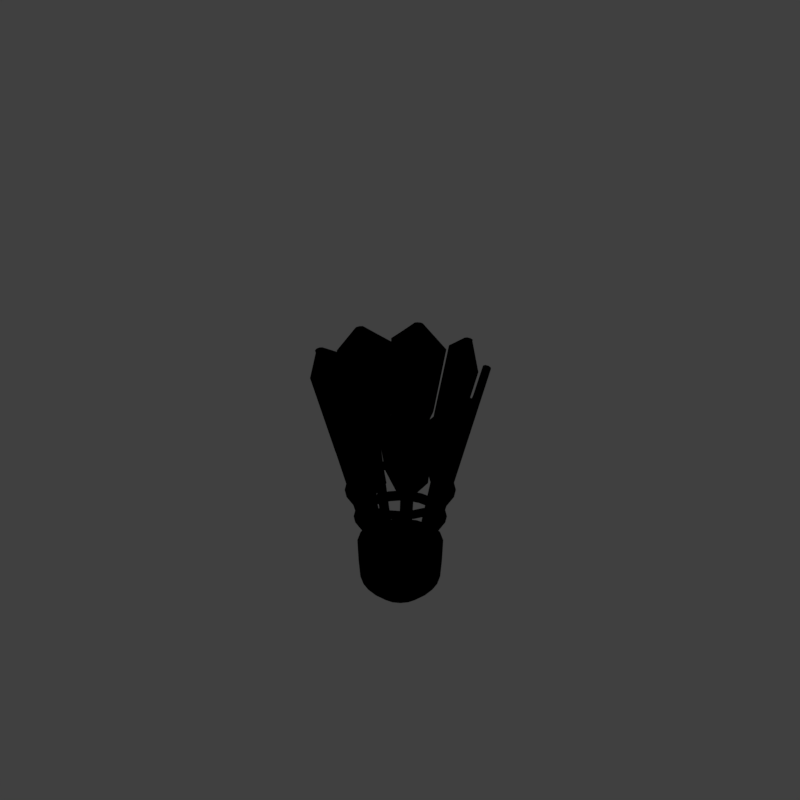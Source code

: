 # Source: badshut2_V001.blend  (saved by Blender 2.79.0; exported with 4.5.12 LTS)
import bpy
from mathutils import Matrix  # noqa: F401  (used for matrix-valued properties, if any)

bpy.ops.wm.read_factory_settings(use_empty=True)
scene = bpy.context.scene
scene.name = 'Scene'

# ---- collections
col_collection_1 = bpy.data.collections.new('Collection 1'); scene.collection.children.link(col_collection_1)

# ---- materials (node trees are filled in below, after node groups)
mat_white = bpy.data.materials.new('white')
mat_white.alpha_threshold = 0.0
mat_white.use_transparent_shadow = False
mat_white.roughness = 0.5
mat_material = bpy.data.materials.new('Material')
mat_material.alpha_threshold = 0.0
mat_material.use_transparent_shadow = False
mat_material.diffuse_color = (1.0, 0.1981, 0.1714, 1.0)
mat_material.roughness = 0.5
mat_material.specular_intensity = 1.0
mat_material_001 = bpy.data.materials.new('Material.001')
mat_material_001.alpha_threshold = 0.0
mat_material_001.use_transparent_shadow = False
mat_material_001.diffuse_color = (0.06525, 0.06525, 0.06525, 1.0)
mat_material_001.roughness = 0.5
mat_guide = bpy.data.materials.new('guide')
mat_guide.alpha_threshold = 0.0
mat_guide.use_transparent_shadow = False
mat_guide.diffuse_color = (1.0, 0.0, 0.004819, 1.0)
mat_guide.roughness = 0.5

# ---- material node trees

# ---- world
world_world = bpy.data.worlds.new('World'); scene.world = world_world
world_world.color = (0.05088, 0.05088, 0.05088)
world_world.use_sun_shadow = False
world_world.sun_shadow_jitter_overblur = 0.0
world_world.cycles.sampling_method = 'MANUAL'
world_world.light_settings.distance = 0.0

# ---- cameras
cam_camera = bpy.data.cameras.new('Camera')
cam_camera.type = 'ORTHO'
cam_camera.sensor_fit = 'HORIZONTAL'
cam_camera.clip_start = 220.0
cam_camera.clip_end = 340.0
cam_camera.lens = 35.0
cam_camera.sensor_width = 1.0
cam_camera.sensor_height = 18.0
cam_camera.ortho_scale = 8.486
cam_camera.shift_x = -0.000345
cam_camera.shift_y = 0.25
cam_camera.dof.focus_distance = 0.0
cam_camera.dof.aperture_fstop = 128.0
cam_camera.dof.aperture_blades = 6

# ---- lights
light_lightdome = bpy.data.lights.new('LightDome', 'SUN')
light_lightdome.transmission_factor = 0.0
light_lightdome.angle = 0.1993
light_lightdome.energy = 0.1
light_lightdome.shadow_buffer_clip_start = 0.5
light_lightdome.shadow_soft_size = 0.1
light_lightdome.shadow_cascade_max_distance = 1000.0
light_fillerlight = bpy.data.lights.new('FillerLight', 'SUN')
light_fillerlight.transmission_factor = 0.0
light_fillerlight.angle = 0.9273
light_fillerlight.energy = 0.5
light_fillerlight.shadow_buffer_clip_start = 0.5
light_fillerlight.shadow_soft_size = 0.5
light_fillerlight.shadow_cascade_max_distance = 1000.0
light_mainlight = bpy.data.lights.new('MainLight', 'SUN')
light_mainlight.transmission_factor = 0.0
light_mainlight.angle = 0.9273
light_mainlight.energy = 1.3
light_mainlight.shadow_buffer_clip_start = 0.5
light_mainlight.shadow_soft_size = 0.5
light_mainlight.shadow_cascade_max_distance = 1000.0

# ---- meshes
me_torus_001 = bpy.data.meshes.new('Torus.001')
me_torus_001.from_pydata([(0.4967, -4.026e-09, 0.0), (0.5123, -1.879e-09, -0.03599), (0.56, 1.624e-09, -0.04566), (0.5921, 3.113e-09, 1.667e-17), (0.56, 1.624e-09, 0.04566), (0.5123, -1.879e-09, 0.03599), (0.4798, 0.1286, 0.0), (0.4948, 0.1326, -0.03599), (0.5409, 0.1449, -0.04566), (0.5719, 0.1532, 1.667e-17), (0.5409, 0.1449, 0.04566), (0.4948, 0.1326, 0.03599), (0.4302, 0.2484, 0.0), (0.4437, 0.2561, -0.03599), (0.485, 0.28, -0.04566), (0.5127, 0.296, 1.667e-17), (0.485, 0.28, 0.04566), (0.4437, 0.2561, 0.03599), (0.3512, 0.3512, 0.0), (0.3622, 0.3622, -0.03599), (0.396, 0.396, -0.04566), (0.4187, 0.4187, 1.667e-17), (0.396, 0.396, 0.04566), (0.3622, 0.3622, 0.03599), (0.2484, 0.4302, 0.0), (0.2561, 0.4437, -0.03599), (0.28, 0.485, -0.04566), (0.296, 0.5127, 1.667e-17), (0.28, 0.485, 0.04566), (0.2561, 0.4437, 0.03599), (0.1286, 0.4798, 0.0), (0.1326, 0.4948, -0.03599), (0.1449, 0.5409, -0.04566), (0.1532, 0.5719, 1.667e-17), (0.1449, 0.5409, 0.04566), (0.1326, 0.4948, 0.03599), (3.672e-08, 0.4967, 0.0), (3.873e-08, 0.5123, -0.03599), (4.391e-08, 0.56, -0.04566), (4.601e-08, 0.5921, 1.667e-17), (4.391e-08, 0.56, 0.04566), (3.874e-08, 0.5123, 0.03599), (-0.1286, 0.4798, 0.0), (-0.1326, 0.4948, -0.03599), (-0.1449, 0.5409, -0.04566), (-0.1532, 0.5719, 1.667e-17), (-0.1449, 0.5409, 0.04566), (-0.1326, 0.4948, 0.03599), (-0.2484, 0.4302, 0.0), (-0.2561, 0.4437, -0.03599), (-0.28, 0.485, -0.04566), (-0.296, 0.5127, 1.667e-17), (-0.28, 0.485, 0.04566), (-0.2561, 0.4437, 0.03599), (-0.3512, 0.3512, 0.0), (-0.3622, 0.3622, -0.03599), (-0.396, 0.396, -0.04566), (-0.4187, 0.4187, 1.667e-17), (-0.396, 0.396, 0.04566), (-0.3622, 0.3622, 0.03599), (-0.4302, 0.2484, 0.0), (-0.4437, 0.2561, -0.03599), (-0.485, 0.28, -0.04566), (-0.5127, 0.296, 1.667e-17), (-0.485, 0.28, 0.04566), (-0.4437, 0.2561, 0.03599), (-0.4798, 0.1286, 0.0), (-0.4948, 0.1326, -0.03599), (-0.5409, 0.1449, -0.04566), (-0.5719, 0.1532, 1.667e-17), (-0.5409, 0.1449, 0.04566), (-0.4948, 0.1326, 0.03599), (-0.4967, 5.152e-08, 0.0), (-0.5123, 4.986e-08, -0.03599), (-0.56, 4.557e-08, -0.04566), (-0.5921, 4.204e-08, 1.667e-17), (-0.56, 4.557e-08, 0.04566), (-0.5123, 4.985e-08, 0.03599), (-0.4798, -0.1286, 0.0), (-0.4948, -0.1326, -0.03599), (-0.5409, -0.1449, -0.04566), (-0.5719, -0.1532, 1.667e-17), (-0.5409, -0.1449, 0.04566), (-0.4948, -0.1326, 0.03599), (-0.4302, -0.2484, 0.0), (-0.4437, -0.2561, -0.03599), (-0.485, -0.28, -0.04566), (-0.5127, -0.296, 1.667e-17), (-0.485, -0.28, 0.04566), (-0.4437, -0.2561, 0.03599), (-0.3512, -0.3512, 0.0), (-0.3622, -0.3622, -0.03599), (-0.396, -0.396, -0.04566), (-0.4187, -0.4187, 1.667e-17), (-0.396, -0.396, 0.04566), (-0.3622, -0.3622, 0.03599), (-0.2484, -0.4302, 0.0), (-0.2561, -0.4437, -0.03599), (-0.28, -0.485, -0.04566), (-0.296, -0.5127, 1.667e-17), (-0.28, -0.485, 0.04566), (-0.2561, -0.4437, 0.03599), (-0.1286, -0.4798, 0.0), (-0.1326, -0.4948, -0.03599), (-0.1449, -0.5409, -0.04566), (-0.1532, -0.5719, 1.667e-17), (-0.1449, -0.5409, 0.04566), (-0.1326, -0.4948, 0.03599), (7.537e-08, -0.4967, 0.0), (6.226e-08, -0.5123, -0.03599), (3.369e-08, -0.56, -0.04566), (2.277e-08, -0.5921, 1.667e-17), (3.367e-08, -0.56, 0.04566), (6.226e-08, -0.5123, 0.03599), (0.1286, -0.4798, 0.0), (0.1326, -0.4948, -0.03599), (0.1449, -0.5409, -0.04566), (0.1532, -0.5719, 1.667e-17), (0.1449, -0.5409, 0.04566), (0.1326, -0.4948, 0.03599), (0.2484, -0.4302, 0.0), (0.2561, -0.4437, -0.03599), (0.28, -0.485, -0.04566), (0.296, -0.5127, 1.667e-17), (0.28, -0.485, 0.04566), (0.2561, -0.4437, 0.03599), (0.3512, -0.3512, 0.0), (0.3622, -0.3622, -0.03599), (0.396, -0.396, -0.04566), (0.4187, -0.4187, 1.667e-17), (0.396, -0.396, 0.04566), (0.3622, -0.3622, 0.03599), (0.4302, -0.2484, 0.0), (0.4437, -0.2561, -0.03599), (0.485, -0.28, -0.04566), (0.5127, -0.296, 1.667e-17), (0.485, -0.28, 0.04566), (0.4437, -0.2561, 0.03599), (0.4798, -0.1286, 0.0), (0.4948, -0.1326, -0.03599), (0.5409, -0.1449, -0.04566), (0.5719, -0.1532, 1.667e-17), (0.5409, -0.1449, 0.04566), (0.4948, -0.1326, 0.03599)], [], [(0, 6, 7, 1), (1, 7, 8, 2), (2, 8, 9, 3), (3, 9, 10, 4), (4, 10, 11, 5), (5, 11, 6, 0), (6, 12, 13, 7), (7, 13, 14, 8), (8, 14, 15, 9), (9, 15, 16, 10), (10, 16, 17, 11), (11, 17, 12, 6), (12, 18, 19, 13), (13, 19, 20, 14), (14, 20, 21, 15), (15, 21, 22, 16), (16, 22, 23, 17), (17, 23, 18, 12), (18, 24, 25, 19), (19, 25, 26, 20), (20, 26, 27, 21), (21, 27, 28, 22), (22, 28, 29, 23), (23, 29, 24, 18), (24, 30, 31, 25), (25, 31, 32, 26), (26, 32, 33, 27), (27, 33, 34, 28), (28, 34, 35, 29), (29, 35, 30, 24), (30, 36, 37, 31), (31, 37, 38, 32), (32, 38, 39, 33), (33, 39, 40, 34), (34, 40, 41, 35), (35, 41, 36, 30), (36, 42, 43, 37), (37, 43, 44, 38), (38, 44, 45, 39), (39, 45, 46, 40), (40, 46, 47, 41), (41, 47, 42, 36), (42, 48, 49, 43), (43, 49, 50, 44), (44, 50, 51, 45), (45, 51, 52, 46), (46, 52, 53, 47), (47, 53, 48, 42), (48, 54, 55, 49), (49, 55, 56, 50), (50, 56, 57, 51), (51, 57, 58, 52), (52, 58, 59, 53), (53, 59, 54, 48), (54, 60, 61, 55), (55, 61, 62, 56), (56, 62, 63, 57), (57, 63, 64, 58), (58, 64, 65, 59), (59, 65, 60, 54), (60, 66, 67, 61), (61, 67, 68, 62), (62, 68, 69, 63), (63, 69, 70, 64), (64, 70, 71, 65), (65, 71, 66, 60), (66, 72, 73, 67), (67, 73, 74, 68), (68, 74, 75, 69), (69, 75, 76, 70), (70, 76, 77, 71), (71, 77, 72, 66), (72, 78, 79, 73), (73, 79, 80, 74), (74, 80, 81, 75), (75, 81, 82, 76), (76, 82, 83, 77), (77, 83, 78, 72), (78, 84, 85, 79), (79, 85, 86, 80), (80, 86, 87, 81), (81, 87, 88, 82), (82, 88, 89, 83), (83, 89, 84, 78), (84, 90, 91, 85), (85, 91, 92, 86), (86, 92, 93, 87), (87, 93, 94, 88), (88, 94, 95, 89), (89, 95, 90, 84), (90, 96, 97, 91), (91, 97, 98, 92), (92, 98, 99, 93), (93, 99, 100, 94), (94, 100, 101, 95), (95, 101, 96, 90), (96, 102, 103, 97), (97, 103, 104, 98), (98, 104, 105, 99), (99, 105, 106, 100), (100, 106, 107, 101), (101, 107, 102, 96), (102, 108, 109, 103), (103, 109, 110, 104), (104, 110, 111, 105), (105, 111, 112, 106), (106, 112, 113, 107), (107, 113, 108, 102), (108, 114, 115, 109), (109, 115, 116, 110), (110, 116, 117, 111), (111, 117, 118, 112), (112, 118, 119, 113), (113, 119, 114, 108), (114, 120, 121, 115), (115, 121, 122, 116), (116, 122, 123, 117), (117, 123, 124, 118), (118, 124, 125, 119), (119, 125, 120, 114), (120, 126, 127, 121), (121, 127, 128, 122), (122, 128, 129, 123), (123, 129, 130, 124), (124, 130, 131, 125), (125, 131, 126, 120), (126, 132, 133, 127), (127, 133, 134, 128), (128, 134, 135, 129), (129, 135, 136, 130), (130, 136, 137, 131), (131, 137, 132, 126), (132, 138, 139, 133), (133, 139, 140, 134), (134, 140, 141, 135), (135, 141, 142, 136), (136, 142, 143, 137), (137, 143, 138, 132), (138, 0, 1, 139), (139, 1, 2, 140), (140, 2, 3, 141), (141, 3, 4, 142), (142, 4, 5, 143), (143, 5, 0, 138)])
me_torus_001.polygons.foreach_set('use_smooth', [True] * 144)
me_torus_001.materials.append(mat_white)
me_torus_001.use_remesh_preserve_volume = False
me_torus_001.use_remesh_preserve_attributes = False
me_torus_001.use_mirror_vertex_groups = False
me_torus_001.update()
me_torus = bpy.data.meshes.new('Torus')
me_torus.from_pydata([(0.4782, -2.535e-09, 0.0), (0.5011, -8.127e-10, -0.05072), (0.5675, 1.397e-09, -0.06254), (0.6106, 2.207e-09, 1.667e-17), (0.5675, 1.411e-09, 0.06254), (0.5011, -8.127e-10, 0.05072), (0.4619, 0.1238, 1.864e-10), (0.484, 0.1297, -0.05072), (0.5482, 0.1469, -0.06254), (0.5898, 0.158, 1.667e-17), (0.5482, 0.1469, 0.06254), (0.484, 0.1297, 0.05072), (0.4141, 0.2391, 1.864e-10), (0.434, 0.2505, -0.05072), (0.4915, 0.2838, -0.06254), (0.5288, 0.3053, 1.667e-17), (0.4915, 0.2838, 0.06254), (0.434, 0.2505, 0.05072), (0.3381, 0.3381, 1.864e-10), (0.3543, 0.3543, -0.05072), (0.4013, 0.4013, -0.06254), (0.4317, 0.4317, 1.667e-17), (0.4013, 0.4013, 0.06254), (0.3543, 0.3543, 0.05072), (0.2391, 0.4141, 1.864e-10), (0.2505, 0.434, -0.05072), (0.2838, 0.4915, -0.06254), (0.3053, 0.5288, -2.265e-10), (0.2838, 0.4915, 0.06254), (0.2505, 0.434, 0.05072), (0.1238, 0.4619, 5.593e-10), (0.1297, 0.484, -0.05072), (0.1469, 0.5482, -0.06254), (0.158, 0.5898, 1.667e-17), (0.1469, 0.5482, 0.06254), (0.1297, 0.484, 0.05072), (3.728e-08, 0.4782, 5.593e-10), (3.954e-08, 0.5011, -0.05072), (4.551e-08, 0.5675, -0.06254), (4.816e-08, 0.6106, 1.667e-17), (4.556e-08, 0.5675, 0.06254), (3.952e-08, 0.5011, 0.05072), (-0.1238, 0.4619, 0.0), (-0.1297, 0.484, -0.05072), (-0.1469, 0.5482, -0.06254), (-0.158, 0.5898, 1.667e-17), (-0.1469, 0.5482, 0.06254), (-0.1297, 0.484, 0.05072), (-0.2391, 0.4141, 1.864e-10), (-0.2505, 0.434, -0.05072), (-0.2838, 0.4915, -0.06254), (-0.3053, 0.5288, -2.265e-10), (-0.2838, 0.4915, 0.06254), (-0.2505, 0.434, 0.05072), (-0.3381, 0.3381, 0.0), (-0.3543, 0.3543, -0.05072), (-0.4013, 0.4013, -0.06254), (-0.4317, 0.4317, 1.667e-17), (-0.4013, 0.4013, 0.06254), (-0.3543, 0.3543, 0.05072), (-0.4141, 0.2391, 1.864e-10), (-0.434, 0.2505, -0.05072), (-0.4915, 0.2838, -0.06254), (-0.5288, 0.3053, 1.667e-17), (-0.4915, 0.2838, 0.06254), (-0.434, 0.2505, 0.05072), (-0.4619, 0.1238, -1.864e-10), (-0.484, 0.1297, -0.05072), (-0.5482, 0.1469, -0.06254), (-0.5898, 0.158, 1.667e-17), (-0.5482, 0.1469, 0.06254), (-0.484, 0.1297, 0.05072), (-0.4782, 5.217e-08, -1.864e-10), (-0.5011, 5.026e-08, -0.05072), (-0.5675, 4.585e-08, -0.06254), (-0.6106, 4.227e-08, 1.667e-17), (-0.5675, 4.584e-08, 0.06254), (-0.5011, 5.024e-08, 0.05072), (-0.4619, -0.1238, -1.864e-10), (-0.484, -0.1297, -0.05072), (-0.5482, -0.1469, -0.06254), (-0.5898, -0.158, 1.667e-17), (-0.5482, -0.1469, 0.06254), (-0.484, -0.1297, 0.05072), (-0.4141, -0.2391, -1.864e-10), (-0.434, -0.2505, -0.05072), (-0.4915, -0.2838, -0.06254), (-0.5288, -0.3053, 1.667e-17), (-0.4915, -0.2838, 0.06254), (-0.434, -0.2505, 0.05072), (-0.3381, -0.3381, -1.864e-10), (-0.3543, -0.3543, -0.05072), (-0.4013, -0.4013, -0.06254), (-0.4317, -0.4317, 1.667e-17), (-0.4013, -0.4013, 0.06254), (-0.3543, -0.3543, 0.05072), (-0.2391, -0.4141, 0.0), (-0.2505, -0.434, -0.05072), (-0.2838, -0.4915, -0.06254), (-0.3053, -0.5288, 1.667e-17), (-0.2838, -0.4915, 0.06254), (-0.2505, -0.434, 0.05072), (-0.1238, -0.4619, 0.0), (-0.1297, -0.484, -0.05072), (-0.1469, -0.5482, -0.06254), (-0.158, -0.5898, 1.667e-17), (-0.1469, -0.5482, 0.06254), (-0.1297, -0.484, 0.05072), (7.677e-08, -0.4782, 0.0), (6.348e-08, -0.5011, -0.05072), (3.335e-08, -0.5675, -0.06254), (2.107e-08, -0.6106, 1.667e-17), (3.329e-08, -0.5675, 0.06254), (6.347e-08, -0.5011, 0.05072), (0.1238, -0.4619, 0.0), (0.1297, -0.484, -0.05072), (0.1469, -0.5482, -0.06254), (0.158, -0.5898, 1.667e-17), (0.1469, -0.5482, 0.06254), (0.1297, -0.484, 0.05072), (0.2391, -0.4141, 0.0), (0.2505, -0.434, -0.05072), (0.2838, -0.4915, -0.06254), (0.3053, -0.5288, 1.667e-17), (0.2838, -0.4915, 0.06254), (0.2505, -0.434, 0.05072), (0.3381, -0.3381, 1.864e-10), (0.3543, -0.3543, -0.05072), (0.4013, -0.4013, -0.06254), (0.4317, -0.4317, -2.265e-10), (0.4013, -0.4013, 0.06254), (0.3543, -0.3543, 0.05072), (0.4141, -0.2391, 0.0), (0.434, -0.2505, -0.05072), (0.4915, -0.2838, -0.06254), (0.5288, -0.3053, 1.667e-17), (0.4915, -0.2838, 0.06254), (0.434, -0.2505, 0.05072), (0.4619, -0.1238, 0.0), (0.484, -0.1297, -0.05072), (0.5482, -0.1469, -0.06254), (0.5898, -0.158, 1.667e-17), (0.5482, -0.1469, 0.06254), (0.484, -0.1297, 0.05072)], [], [(0, 6, 7, 1), (1, 7, 8, 2), (2, 8, 9, 3), (3, 9, 10, 4), (4, 10, 11, 5), (5, 11, 6, 0), (6, 12, 13, 7), (7, 13, 14, 8), (8, 14, 15, 9), (9, 15, 16, 10), (10, 16, 17, 11), (11, 17, 12, 6), (12, 18, 19, 13), (13, 19, 20, 14), (14, 20, 21, 15), (15, 21, 22, 16), (16, 22, 23, 17), (17, 23, 18, 12), (18, 24, 25, 19), (19, 25, 26, 20), (20, 26, 27, 21), (21, 27, 28, 22), (22, 28, 29, 23), (23, 29, 24, 18), (24, 30, 31, 25), (25, 31, 32, 26), (26, 32, 33, 27), (27, 33, 34, 28), (28, 34, 35, 29), (29, 35, 30, 24), (30, 36, 37, 31), (31, 37, 38, 32), (32, 38, 39, 33), (33, 39, 40, 34), (34, 40, 41, 35), (35, 41, 36, 30), (36, 42, 43, 37), (37, 43, 44, 38), (38, 44, 45, 39), (39, 45, 46, 40), (40, 46, 47, 41), (41, 47, 42, 36), (42, 48, 49, 43), (43, 49, 50, 44), (44, 50, 51, 45), (45, 51, 52, 46), (46, 52, 53, 47), (47, 53, 48, 42), (48, 54, 55, 49), (49, 55, 56, 50), (50, 56, 57, 51), (51, 57, 58, 52), (52, 58, 59, 53), (53, 59, 54, 48), (54, 60, 61, 55), (55, 61, 62, 56), (56, 62, 63, 57), (57, 63, 64, 58), (58, 64, 65, 59), (59, 65, 60, 54), (60, 66, 67, 61), (61, 67, 68, 62), (62, 68, 69, 63), (63, 69, 70, 64), (64, 70, 71, 65), (65, 71, 66, 60), (66, 72, 73, 67), (67, 73, 74, 68), (68, 74, 75, 69), (69, 75, 76, 70), (70, 76, 77, 71), (71, 77, 72, 66), (72, 78, 79, 73), (73, 79, 80, 74), (74, 80, 81, 75), (75, 81, 82, 76), (76, 82, 83, 77), (77, 83, 78, 72), (78, 84, 85, 79), (79, 85, 86, 80), (80, 86, 87, 81), (81, 87, 88, 82), (82, 88, 89, 83), (83, 89, 84, 78), (84, 90, 91, 85), (85, 91, 92, 86), (86, 92, 93, 87), (87, 93, 94, 88), (88, 94, 95, 89), (89, 95, 90, 84), (90, 96, 97, 91), (91, 97, 98, 92), (92, 98, 99, 93), (93, 99, 100, 94), (94, 100, 101, 95), (95, 101, 96, 90), (96, 102, 103, 97), (97, 103, 104, 98), (98, 104, 105, 99), (99, 105, 106, 100), (100, 106, 107, 101), (101, 107, 102, 96), (102, 108, 109, 103), (103, 109, 110, 104), (104, 110, 111, 105), (105, 111, 112, 106), (106, 112, 113, 107), (107, 113, 108, 102), (108, 114, 115, 109), (109, 115, 116, 110), (110, 116, 117, 111), (111, 117, 118, 112), (112, 118, 119, 113), (113, 119, 114, 108), (114, 120, 121, 115), (115, 121, 122, 116), (116, 122, 123, 117), (117, 123, 124, 118), (118, 124, 125, 119), (119, 125, 120, 114), (120, 126, 127, 121), (121, 127, 128, 122), (122, 128, 129, 123), (123, 129, 130, 124), (124, 130, 131, 125), (125, 131, 126, 120), (126, 132, 133, 127), (127, 133, 134, 128), (128, 134, 135, 129), (129, 135, 136, 130), (130, 136, 137, 131), (131, 137, 132, 126), (132, 138, 139, 133), (133, 139, 140, 134), (134, 140, 141, 135), (135, 141, 142, 136), (136, 142, 143, 137), (137, 143, 138, 132), (138, 0, 1, 139), (139, 1, 2, 140), (140, 2, 3, 141), (141, 3, 4, 142), (142, 4, 5, 143), (143, 5, 0, 138)])
me_torus.polygons.foreach_set('use_smooth', [True] * 144)
me_torus.materials.append(mat_white)
me_torus.use_remesh_preserve_volume = False
me_torus.use_remesh_preserve_attributes = False
me_torus.use_mirror_vertex_groups = False
me_torus.update()
me_cylinder_001 = bpy.data.meshes.new('Cylinder.001')
me_cylinder_001.from_pydata([(-4.955e-08, 0.05, 0.0), (-4.955e-08, 0.05, 2.0), (0.03536, 0.03536, 0.0), (0.03536, 0.03536, 2.0), (0.05, 4.892e-09, 0.0), (0.05, 4.892e-09, 2.0), (0.03536, -0.03536, 0.0), (0.03536, -0.03536, 2.0), (-5.392e-08, -0.05, 0.0), (-5.392e-08, -0.05, 2.0), (-0.03536, -0.03536, 0.0), (-0.03536, -0.03536, 2.0), (-0.05, 7.674e-09, 0.0), (-0.05, 7.674e-09, 2.0), (-0.03536, 0.03536, 0.0), (-0.03536, 0.03536, 2.0), (0.05, 4.892e-09, 2.0), (0.05, 4.892e-09, 0.0), (0.03536, -0.03536, 0.0), (0.03536, -0.03536, 2.0), (-0.05, 7.674e-09, 2.0), (-0.05, 7.674e-09, 0.0), (-0.03536, 0.03536, 0.0), (-0.03536, 0.03536, 2.0), (-4.955e-08, 0.05, 1.0), (0.03536, 0.03536, 1.0), (0.05, 4.892e-09, 1.0), (0.03536, -0.03536, 1.0), (-5.392e-08, -0.05, 1.0), (-0.03536, -0.03536, 1.0), (-0.05, 7.674e-09, 1.0), (-0.03536, 0.03536, 1.0), (0.05, 4.892e-09, 1.0), (0.03536, -0.03536, 1.0), (-0.05, 7.674e-09, 1.0), (-0.03536, 0.03536, 1.0), (0.2061, -0.1061, 2.226), (0.2207, -0.07071, 2.226), (-0.2061, 0.1061, 2.226), (-0.2207, 0.07071, 2.226), (0.2207, -0.07071, 1.226), (0.2061, -0.1061, 1.226), (-0.2207, 0.07071, 1.226), (-0.2061, 0.1061, 1.226)], [], [(24, 1, 3, 25), (25, 3, 5, 26), (27, 6, 18, 33), (27, 7, 9, 28), (28, 9, 11, 29), (29, 11, 13, 30), (3, 1, 15, 13, 11, 9, 7, 5), (13, 15, 23, 20), (31, 15, 1, 24), (0, 2, 4, 6, 8, 10, 12, 14), (32, 16, 37, 40), (16, 19, 36, 37), (30, 13, 20, 34), (6, 4, 17, 18), (31, 14, 22, 35), (14, 12, 21, 22), (5, 7, 19, 16), (26, 5, 16, 32), (4, 26, 32, 17), (15, 31, 35, 23), (12, 30, 34, 21), (21, 34, 35, 22), (17, 32, 33, 18), (14, 31, 24, 0), (10, 29, 30, 12), (8, 28, 29, 10), (6, 27, 28, 8), (7, 27, 33, 19), (2, 25, 26, 4), (0, 24, 25, 2), (40, 37, 36, 41), (42, 39, 38, 43), (35, 34, 42, 43), (23, 35, 43, 38), (19, 33, 41, 36), (33, 32, 40, 41), (20, 23, 38, 39), (34, 20, 39, 42)])
me_cylinder_001.polygons.foreach_set('use_smooth', [True] * 38)
me_cylinder_001.materials.append(mat_white)
me_cylinder_001.use_remesh_preserve_volume = False
me_cylinder_001.use_remesh_preserve_attributes = False
me_cylinder_001.use_mirror_vertex_groups = False
me_cylinder_001.update()
me_cylinder = bpy.data.meshes.new('Cylinder')
me_cylinder.from_pydata([(0.1189, 0.3403, 0.004901), (0.357, 0.9093, 2.154), (0.1565, 0.3247, 0.004901), (0.3905, 0.8954, 2.154), (0.1725, 0.2881, 0.01291), (0.4047, 0.8629, 2.162), (0.1576, 0.252, 0.02423), (0.3914, 0.8308, 2.172), (0.1204, 0.2375, 0.03224), (0.3584, 0.8178, 2.179), (0.08278, 0.253, 0.03224), (0.3249, 0.8317, 2.179), (0.06677, 0.2896, 0.02423), (0.3106, 0.8642, 2.172), (0.08174, 0.3257, 0.01291), (0.324, 0.8964, 2.162), (0.1895, 0.5188, 0.6732), (0.2328, 0.5008, 0.6732), (0.2651, 0.5064, 0.8634), (0.2566, 0.486, 0.8698), (0.1978, 0.4163, 0.6997), (0.1545, 0.4343, 0.6997), (0.1622, 0.5251, 0.8698), (0.1707, 0.5456, 0.8634), (0.5991, 0.5991, 1.966), (0.6161, 0.6227, 1.957), (0.09181, 0.9564, 1.966), (0.07484, 0.9328, 1.975), (0.4528, 0.5093, 1.276), (0.441, 0.4808, 1.285), (0.0139, 0.6511, 1.105), (0.02843, 0.6862, 1.094)], [], [(16, 1, 3, 17), (17, 3, 5, 18), (19, 7, 9, 20), (20, 9, 11, 21), (21, 11, 13, 22), (3, 1, 15, 13, 11, 9, 7, 5), (23, 15, 1, 16), (0, 2, 4, 6, 8, 10, 12, 14), (18, 5, 25, 28), (5, 7, 24, 25), (12, 22, 23, 14), (4, 18, 19, 6), (14, 23, 16, 0), (10, 21, 22, 12), (8, 20, 21, 10), (6, 19, 20, 8), (2, 17, 18, 4), (0, 16, 17, 2), (28, 25, 24, 29), (30, 27, 26, 31), (23, 22, 30, 31), (15, 23, 31, 26), (7, 19, 29, 24), (19, 18, 28, 29), (13, 15, 26, 27), (22, 13, 27, 30)])
me_cylinder.polygons.foreach_set('use_smooth', [True] * 26)
me_cylinder.materials.append(mat_white)
me_cylinder.use_remesh_preserve_volume = False
me_cylinder.use_remesh_preserve_attributes = False
me_cylinder.use_mirror_vertex_groups = False
me_cylinder.update()
me_sphere = bpy.data.meshes.new('Sphere')
me_sphere.from_pydata([(-3.493e-09, 0.2639, 0.4858), (5.468e-09, 0.5043, 0.2861), (-2.116e-09, 0.5268, 0.08876), (-0.2076, 0.5011, -0.1558), (-0.3835, 0.3835, -0.1558), (-3.224e-08, 9.081e-08, 0.5566), (0.101, 0.2438, 0.4858), (0.193, 0.4659, 0.2861), (0.2016, 0.4867, 0.08876), (-0.5011, 0.2076, -0.1558), (0.1866, 0.1866, 0.4858), (0.3566, 0.3566, 0.2861), (0.3725, 0.3725, 0.08876), (-0.5424, 3.858e-07, -0.1558), (-0.5011, -0.2076, -0.1558), (0.2438, 0.101, 0.4858), (0.4659, 0.193, 0.2861), (0.4867, 0.2016, 0.08876), (0.0, 1.937e-07, -0.1558), (-0.3835, -0.3835, -0.1558), (0.2639, 1.965e-07, 0.4858), (0.5043, 1.325e-07, 0.2861), (0.5268, 1.324e-07, 0.08876), (-0.2076, -0.5011, -0.1558), (-1.775e-07, -0.5424, -0.1558), (0.2438, -0.101, 0.4858), (0.4659, -0.193, 0.2861), (0.4867, -0.2016, 0.08876), (0.2076, -0.5011, -0.1558), (0.1866, -0.1866, 0.4858), (0.3566, -0.3566, 0.2861), (0.3725, -0.3725, 0.08876), (0.3835, -0.3835, -0.1558), (0.5011, -0.2076, -0.1558), (0.101, -0.2438, 0.4858), (0.193, -0.4659, 0.2861), (0.2016, -0.4867, 0.08876), (0.5424, 6.254e-08, -0.1558), (-5.362e-08, -0.2639, 0.4858), (-1.845e-07, -0.5043, 0.2861), (-1.715e-07, -0.5268, 0.08876), (0.5011, 0.2076, -0.1558), (0.3835, 0.3835, -0.1558), (-0.101, -0.2438, 0.4858), (-0.193, -0.4659, 0.2861), (-0.2016, -0.4867, 0.08876), (0.2076, 0.5011, -0.1558), (-0.1866, -0.1866, 0.4858), (-0.3566, -0.3566, 0.2861), (-0.3725, -0.3725, 0.08876), (-6.541e-10, 0.5424, -0.1558), (-0.2438, -0.101, 0.4858), (-0.4659, -0.193, 0.2861), (-0.4867, -0.2016, 0.08876), (-0.2639, 2.787e-07, 0.4858), (-0.5043, 4.3e-07, 0.2861), (-0.5268, 4.254e-07, 0.08876), (-0.2438, 0.101, 0.4858), (-0.4659, 0.193, 0.2861), (-0.4867, 0.2016, 0.08876), (-0.1866, 0.1866, 0.4858), (-0.3566, 0.3566, 0.2861), (-0.3725, 0.3725, 0.08876), (-0.101, 0.2438, 0.4858), (-0.193, 0.4659, 0.2861), (-0.2016, 0.4867, 0.08876), (-0.2059, 0.4972, -0.08128), (-0.3805, 0.3805, -0.08128), (-0.4972, 0.2059, -0.08128), (-0.5382, 3.988e-07, -0.08128), (-0.4972, -0.2059, -0.08128), (-0.3805, -0.3805, -0.08128), (-0.2059, -0.4972, -0.08128), (-1.758e-07, -0.5382, -0.08128), (0.2059, -0.4972, -0.08128), (0.3805, -0.3805, -0.08128), (0.4972, -0.2059, -0.08128), (0.5382, 8.047e-08, -0.08128), (0.4972, 0.2059, -0.08128), (0.3805, 0.3805, -0.08128), (0.2059, 0.4972, -0.08128), (-6.541e-10, 0.5382, -0.08128), (9.912e-10, 0.4376, 0.3695), (0.1674, 0.4043, 0.3695), (0.3094, 0.3094, 0.3695), (0.4042, 0.1674, 0.3695), (0.4376, 1.506e-07, 0.3695), (0.4042, -0.1674, 0.3695), (0.3094, -0.3094, 0.3695), (0.1674, -0.4042, 0.3695), (-1.278e-07, -0.4376, 0.3695), (-0.1674, -0.4042, 0.3695), (-0.3094, -0.3094, 0.3695), (-0.4042, -0.1674, 0.3695), (-0.4376, 3.551e-07, 0.3695), (-0.4042, 0.1674, 0.3695), (-0.3094, 0.3094, 0.3695), (-0.1674, 0.4042, 0.3695)], [], [(80, 8, 12, 79), (82, 0, 6, 83), (2, 1, 7, 8), (0, 5, 6), (83, 6, 10, 84), (8, 7, 11, 12), (6, 5, 10), (79, 12, 17, 78), (12, 11, 16, 17), (10, 5, 15), (78, 17, 22, 77), (84, 10, 15, 85), (15, 5, 20), (77, 22, 27, 76), (85, 15, 20, 86), (17, 16, 21, 22), (18, 33, 32), (76, 27, 31, 75), (86, 20, 25, 87), (18, 37, 33), (18, 28, 24), (22, 21, 26, 27), (20, 5, 25), (18, 13, 9), (18, 23, 19), (27, 26, 30, 31), (25, 5, 29), (18, 32, 28), (18, 14, 13), (75, 31, 36, 74), (87, 25, 29, 88), (18, 4, 3), (31, 30, 35, 36), (29, 5, 34), (18, 9, 4), (74, 36, 40, 73), (88, 29, 34, 89), (67, 62, 65, 66), (18, 24, 23), (73, 40, 45, 72), (89, 34, 38, 90), (68, 59, 62, 67), (36, 35, 39, 40), (34, 5, 38), (72, 45, 49, 71), (90, 38, 43, 91), (65, 2, 81, 66), (40, 39, 44, 45), (38, 5, 43), (69, 56, 59, 68), (70, 53, 56, 69), (71, 49, 53, 70), (45, 44, 48, 49), (43, 5, 47), (91, 43, 47, 92), (49, 48, 52, 53), (47, 5, 51), (92, 47, 51, 93), (93, 51, 54, 94), (53, 52, 55, 56), (51, 5, 54), (94, 54, 57, 95), (56, 55, 58, 59), (54, 5, 57), (18, 3, 50), (59, 58, 61, 62), (57, 5, 60), (95, 57, 60, 96), (60, 5, 63), (18, 46, 42), (96, 60, 63, 97), (18, 50, 46), (62, 61, 64, 65), (18, 41, 37), (97, 63, 0, 82), (18, 42, 41), (65, 64, 1, 2), (63, 5, 0), (18, 19, 14), (3, 66, 81, 50), (4, 67, 66, 3), (9, 68, 67, 4), (13, 69, 68, 9), (14, 70, 69, 13), (19, 71, 70, 14), (23, 72, 71, 19), (24, 73, 72, 23), (28, 74, 73, 24), (32, 75, 74, 28), (33, 76, 75, 32), (37, 77, 76, 33), (41, 78, 77, 37), (42, 79, 78, 41), (46, 80, 79, 42), (50, 81, 80, 46), (64, 97, 82, 1), (61, 96, 97, 64), (58, 95, 96, 61), (55, 94, 95, 58), (52, 93, 94, 55), (48, 92, 93, 52), (44, 91, 92, 48), (39, 90, 91, 44), (35, 89, 90, 39), (30, 88, 89, 35), (26, 87, 88, 30), (21, 86, 87, 26), (16, 85, 86, 21), (11, 84, 85, 16), (7, 83, 84, 11), (1, 82, 83, 7), (81, 2, 8, 80)])
me_sphere.polygons.foreach_set('use_smooth', [True] * 112)
me_sphere.polygons.foreach_set('material_index', [1, 0, 0, 0, 0, 0, 0, 1, 0, 0, 1, 0, 0, 1, 0, 0, 2, 1, 0, 2, 2, 0, 0, 2, 2, 0, 0, 2, 2, 1, 0, 2, 0, 0, 2, 1, 0, 1, 2, 1, 0, 1, 0, 0, 1, 0, 1, 0, 0, 1, 1, 1, 0, 0, 0, 0, 0, 0, 0, 0, 0, 0, 0, 0, 2, 0, 0, 0, 0, 2, 0, 2, 0, 2, 0, 2, 0, 0, 2, 2, 2, 2, 2, 2, 2, 2, 2, 2, 2, 2, 2, 2, 2, 2, 2, 0, 0, 0, 0, 0, 0, 0, 0, 0, 0, 0, 0, 0, 0, 0, 0, 1])
me_sphere.materials.append(mat_material)
me_sphere.materials.append(mat_white)
me_sphere.materials.append(mat_material_001)
me_sphere.use_remesh_preserve_volume = False
me_sphere.use_remesh_preserve_attributes = False
me_sphere.use_mirror_vertex_groups = False
me_sphere.update()
me_plane_001 = bpy.data.meshes.new('Plane.001')
me_plane_001.from_pydata([(-2.0, -2.0, 0.0), (2.0, -2.0, 0.0), (-2.0, 2.0, 0.0), (2.0, 2.0, 0.0), (-1.864, 1.864, 0.0), (-1.864, -1.864, 0.0), (1.864, -1.864, 0.0), (1.864, 1.864, 0.0)], [], [(5, 4, 2, 0), (6, 5, 0, 1), (7, 6, 1, 3), (4, 7, 3, 2)])
me_plane_001.materials.append(mat_guide)
me_plane_001.use_remesh_preserve_volume = False
me_plane_001.use_remesh_preserve_attributes = False
me_plane_001.use_mirror_vertex_groups = False
me_plane_001.update()
me_cube_001 = bpy.data.meshes.new('Cube.001')
me_cube_001.from_pydata([(-2.0, -2.0, 0.0), (-2.0, -2.0, 1.633), (-2.0, 2.0, 0.0), (-2.0, 2.0, 1.633), (2.0, -2.0, 0.0), (2.0, -2.0, 1.633), (2.0, 2.0, 0.0), (2.0, 2.0, 1.633)], [], [(0, 1, 3, 2), (2, 3, 7, 6), (6, 7, 5, 4), (4, 5, 1, 0), (2, 6, 4, 0), (7, 3, 1, 5)])
me_cube_001.use_remesh_preserve_volume = False
me_cube_001.use_remesh_preserve_attributes = False
me_cube_001.use_mirror_vertex_groups = False
me_cube_001.update()

# ---- objects
ob_torus_001 = bpy.data.objects.new('Torus.001', me_torus_001)
ob_torus = bpy.data.objects.new('Torus', me_torus)
ob_empty = bpy.data.objects.new('Empty', None)
ob_feather_backuop = bpy.data.objects.new('feather backuop', me_cylinder_001)
ob_cylinder = bpy.data.objects.new('Cylinder', me_cylinder)
ob_sphere = bpy.data.objects.new('Sphere', me_sphere)
ob_rig = bpy.data.objects.new('Rig', None)
ob_verticaljoint = bpy.data.objects.new('VerticalJoint', None)
ob_lightdome = bpy.data.objects.new('LightDome', light_lightdome)
ob_fillerlight = bpy.data.objects.new('FillerLight', light_fillerlight)
ob_mainlight = bpy.data.objects.new('Mainlight', light_mainlight)
ob_camera = bpy.data.objects.new('Camera', cam_camera)
ob_plane_001 = bpy.data.objects.new('Plane.001', me_plane_001)
ob_cube_001 = bpy.data.objects.new('Cube.001', me_cube_001)

# ---- transforms, parenting, visibility, modifiers, constraints
ob_torus_001.location = (1.747e-07, -1.113e-07, 1.325)
ob_torus_001.rotation_euler = (3.142, -9.425, 6.286e-14)
ob_torus_001.scale = (0.9968, 0.9968, 0.9968)
ob_torus_001.lineart.crease_threshold = 0.0
ob_torus.location = (2.768e-08, -4.822e-08, 1.0)
ob_torus.rotation_euler = (3.142, -9.425, 6.286e-14)
ob_torus.scale = (0.8106, 0.8106, 0.8106)
ob_torus.lineart.crease_threshold = 0.0
ob_empty.location = (-1.208e-07, 4.956e-08, 0.6725)
ob_empty.rotation_euler = (-6.283, -5.001e-07, 2.842)
ob_empty.empty_image_offset = (0.0, 0.0)
ob_empty.lineart.crease_threshold = 0.0
ob_feather_backuop.location = (0.0, 0.0, 0.0)
ob_feather_backuop.rotation_euler = (0.0, 0.0, 0.3927)
ob_feather_backuop.hide_viewport = True
ob_feather_backuop.hide_render = True
ob_feather_backuop.lineart.crease_threshold = 0.0
_m = ob_feather_backuop.modifiers.new('Array', 'ARRAY')
_m.count = 16
_m.constant_offset_displace = (0.0, 0.0, 0.0)
_m.relative_offset_displace = (0.0, 0.0, 0.0)
_m.use_object_offset = True
_m.offset_object = ob_empty
ob_cylinder.location = (-1.208e-07, 4.956e-08, 0.6725)
ob_cylinder.rotation_euler = (12.57, -3.491e-07, -2.749)
ob_cylinder.lineart.crease_threshold = 0.0
_m = ob_cylinder.modifiers.new('Array', 'ARRAY')
_m.count = 9
_m.constant_offset_displace = (0.0, 0.0, 0.0)
_m.relative_offset_displace = (0.0, 0.0, 0.0)
_m.use_object_offset = True
_m.offset_object = ob_empty
_m = ob_cylinder.modifiers.new('EdgeSplit', 'EDGE_SPLIT')
ob_sphere.location = (-1.747e-07, -3.77e-08, 0.5535)
ob_sphere.rotation_euler = (6.283, -9.425, 6.286e-14)
ob_sphere.scale = (0.8399, 0.8399, 1.005)
ob_sphere.lineart.crease_threshold = 0.0
ob_rig.location = (0.0, 0.0, 0.0)
ob_rig.rotation_mode = 'YXZ'
ob_rig.rotation_euler = (0.0, 0.0, -0.7854)
ob_rig.empty_image_offset = (0.0, 0.0)
ob_rig.hide_viewport = True
ob_rig.hide_select = True
ob_rig.lineart.crease_threshold = 0.0
ob_verticaljoint.parent = ob_rig
ob_verticaljoint.location = (0.0, 0.0, 0.0)
ob_verticaljoint.empty_image_offset = (0.0, 0.0)
ob_verticaljoint.hide_viewport = True
ob_verticaljoint.hide_select = True
ob_verticaljoint.lineart.crease_threshold = 0.0
ob_lightdome.parent = ob_verticaljoint
ob_lightdome.location = (0.0, 0.0, 0.0)
ob_lightdome.hide_select = True
ob_lightdome.lineart.crease_threshold = 0.0
ob_fillerlight.parent = ob_verticaljoint
ob_fillerlight.location = (0.0, 0.0, 0.0)
ob_fillerlight.rotation_euler = (0.0, -1.265, 2.007)
ob_fillerlight.hide_select = True
ob_fillerlight.lineart.crease_threshold = 0.0
ob_mainlight.parent = ob_verticaljoint
ob_mainlight.location = (0.0, 0.0, 0.0)
ob_mainlight.rotation_euler = (1.178, 0.0, 1.571)
ob_mainlight.hide_select = True
ob_mainlight.lineart.crease_threshold = 0.0
ob_camera.parent = ob_verticaljoint
ob_camera.location = (0.0, -241.9, 139.7)
ob_camera.rotation_euler = (1.047, 0.0, 0.0)
ob_camera.hide_select = True
ob_camera.lineart.crease_threshold = 0.0
ob_plane_001.location = (0.0, 0.0, 0.0)
ob_plane_001.scale = (0.5, 0.5, 1.0)
ob_plane_001.hide_viewport = True
ob_plane_001.hide_render = True
ob_plane_001.lineart.crease_threshold = 0.0
ob_cube_001.location = (0.0, 0.0, 0.0)
ob_cube_001.scale = (0.5, 0.5, 0.5)
ob_cube_001.hide_viewport = True
ob_cube_001.hide_render = True
ob_cube_001.display_type = 'WIRE'
ob_cube_001.lineart.crease_threshold = 0.0
_m = ob_cube_001.modifiers.new('Array', 'ARRAY')
_m.count = 5
_m.constant_offset_displace = (0.0, 0.0, 0.0)
_m.relative_offset_displace = (0.0, 0.0, 1.0)

# ---- collection membership
col_collection_1.objects.link(ob_torus_001)
col_collection_1.objects.link(ob_torus)
col_collection_1.objects.link(ob_empty)
col_collection_1.objects.link(ob_feather_backuop)
col_collection_1.objects.link(ob_cylinder)
col_collection_1.objects.link(ob_sphere)
col_collection_1.objects.link(ob_rig)
col_collection_1.objects.link(ob_verticaljoint)
col_collection_1.objects.link(ob_lightdome)
col_collection_1.objects.link(ob_fillerlight)
col_collection_1.objects.link(ob_mainlight)
col_collection_1.objects.link(ob_camera)
col_collection_1.objects.link(ob_plane_001)
col_collection_1.objects.link(ob_cube_001)
def _layer_coll(name, lc=None):
    lc = lc or bpy.context.view_layer.layer_collection
    for c in lc.children:
        if c.name == name: return c
        r = _layer_coll(name, c)
        if r: return r
_layer_coll('Collection 1').holdout = True

# ---- scene / render settings (as saved in the file)
scene.camera = ob_camera
scene.frame_start = 1; scene.frame_end = 250; scene.frame_set(0)
scene.render.engine = 'BLENDER_EEVEE_NEXT'
scene.render.image_settings.compression = 0
scene.render.resolution_x = 96
scene.render.resolution_y = 96
scene.render.dither_intensity = 0.0
scene.render.film_transparent = True
scene.cycles.use_denoising = False
scene.cycles.samples = 128
scene.cycles.sampling_pattern = 'TABULATED_SOBOL'
scene.cycles.use_adaptive_sampling = False
scene.cycles.use_light_tree = False
scene.cycles.blur_glossy = 0.0
scene.cycles.sample_clamp_indirect = 0.0
scene.view_settings.view_transform = 'Standard'
bpy.context.view_layer.update()
